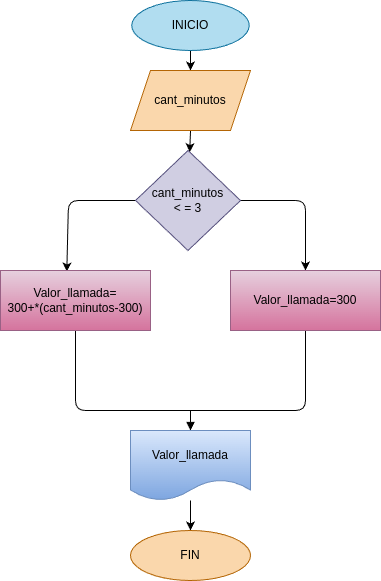

The diagram above was exported from draw.io. Its source (the exported page's mxGraphModel, read from the mxfile embedded in the PNG):
<mxGraphModel dx="662" dy="461" grid="1" gridSize="10" guides="1" tooltips="1" connect="1" arrows="1" fold="1" page="1" pageScale="1" pageWidth="827" pageHeight="1169" math="0" shadow="0">
  <root>
    <mxCell id="0" />
    <mxCell id="1" parent="0" />
    <mxCell id="5" style="edgeStyle=none;html=1;exitX=0.5;exitY=1;exitDx=0;exitDy=0;fontColor=#000000;" parent="1" target="3" edge="1">
      <mxGeometry relative="1" as="geometry">
        <mxPoint x="320" y="80" as="sourcePoint" />
      </mxGeometry>
    </mxCell>
    <mxCell id="7" style="edgeStyle=none;html=1;exitX=0.5;exitY=1;exitDx=0;exitDy=0;fontColor=#000000;" parent="1" source="3" target="4" edge="1">
      <mxGeometry relative="1" as="geometry" />
    </mxCell>
    <mxCell id="3" value="&lt;font color=&quot;#000000&quot;&gt;cant_minutos&lt;/font&gt;" style="shape=parallelogram;perimeter=parallelogramPerimeter;whiteSpace=wrap;html=1;fixedSize=1;fillColor=#fad7ac;strokeColor=#b46504;" parent="1" vertex="1">
      <mxGeometry x="260" y="110" width="120" height="60" as="geometry" />
    </mxCell>
    <mxCell id="18" style="edgeStyle=none;html=1;exitX=0;exitY=0.5;exitDx=0;exitDy=0;entryX=0.442;entryY=0.017;entryDx=0;entryDy=0;entryPerimeter=0;fontColor=#000000;" parent="1" source="4" target="10" edge="1">
      <mxGeometry relative="1" as="geometry">
        <Array as="points">
          <mxPoint x="198" y="240" />
        </Array>
      </mxGeometry>
    </mxCell>
    <mxCell id="19" style="edgeStyle=none;html=1;exitX=1;exitY=0.5;exitDx=0;exitDy=0;entryX=0.5;entryY=0;entryDx=0;entryDy=0;fontColor=#000000;" parent="1" source="4" target="11" edge="1">
      <mxGeometry relative="1" as="geometry">
        <Array as="points">
          <mxPoint x="435" y="240" />
        </Array>
      </mxGeometry>
    </mxCell>
    <mxCell id="4" value="&lt;font color=&quot;#000000&quot;&gt;cant_minutos&lt;br&gt;&amp;lt; = 3&lt;/font&gt;" style="rhombus;whiteSpace=wrap;html=1;fillColor=#d0cee2;strokeColor=#56517e;" parent="1" vertex="1">
      <mxGeometry x="265" y="190" width="105" height="100" as="geometry" />
    </mxCell>
    <mxCell id="31" style="edgeStyle=none;html=1;exitX=0.5;exitY=1;exitDx=0;exitDy=0;fontColor=#000000;endArrow=none;endFill=0;" parent="1" source="10" edge="1">
      <mxGeometry relative="1" as="geometry">
        <mxPoint x="320" y="450" as="targetPoint" />
        <Array as="points">
          <mxPoint x="205" y="450" />
        </Array>
      </mxGeometry>
    </mxCell>
    <mxCell id="10" value="&lt;font color=&quot;#000000&quot;&gt;Valor_llamada=&lt;br&gt;300+*(cant_minutos-300)&lt;/font&gt;" style="rounded=0;whiteSpace=wrap;html=1;fillColor=#e6d0de;strokeColor=#996185;gradientColor=#d5739d;" parent="1" vertex="1">
      <mxGeometry x="130" y="310" width="150" height="60" as="geometry" />
    </mxCell>
    <mxCell id="29" style="edgeStyle=none;html=1;exitX=0.5;exitY=1;exitDx=0;exitDy=0;fontColor=#000000;endArrow=none;endFill=0;" parent="1" source="11" edge="1">
      <mxGeometry relative="1" as="geometry">
        <mxPoint x="320" y="450" as="targetPoint" />
        <Array as="points">
          <mxPoint x="435" y="450" />
        </Array>
      </mxGeometry>
    </mxCell>
    <mxCell id="11" value="&lt;font color=&quot;#000000&quot;&gt;Valor_llamada=300&lt;/font&gt;" style="rounded=0;whiteSpace=wrap;html=1;fillColor=#e6d0de;strokeColor=#996185;gradientColor=#d5739d;" parent="1" vertex="1">
      <mxGeometry x="360" y="310" width="150" height="60" as="geometry" />
    </mxCell>
    <mxCell id="32" style="edgeStyle=none;html=1;fontColor=#000000;endArrow=block;endFill=1;entryX=0.5;entryY=0;entryDx=0;entryDy=0;" parent="1" target="20" edge="1">
      <mxGeometry relative="1" as="geometry">
        <mxPoint x="320" y="450" as="targetPoint" />
        <mxPoint x="320" y="450" as="sourcePoint" />
      </mxGeometry>
    </mxCell>
    <mxCell id="36" value="" style="edgeStyle=none;html=1;fontColor=#000000;" edge="1" parent="1" source="20" target="35">
      <mxGeometry relative="1" as="geometry" />
    </mxCell>
    <mxCell id="20" value="&lt;font color=&quot;#000000&quot;&gt;Valor_llamada&lt;/font&gt;" style="shape=document;whiteSpace=wrap;html=1;boundedLbl=1;fillColor=#dae8fc;strokeColor=#6c8ebf;gradientColor=#7ea6e0;" parent="1" vertex="1">
      <mxGeometry x="260" y="470" width="120" height="70" as="geometry" />
    </mxCell>
    <mxCell id="34" value="&lt;font color=&quot;#000000&quot;&gt;INICIO&lt;/font&gt;" style="ellipse;whiteSpace=wrap;html=1;fillColor=#b1ddf0;strokeColor=#10739e;" vertex="1" parent="1">
      <mxGeometry x="261.25" y="40" width="117.5" height="50" as="geometry" />
    </mxCell>
    <mxCell id="35" value="&lt;font color=&quot;#000000&quot;&gt;FIN&lt;/font&gt;" style="ellipse;whiteSpace=wrap;html=1;fillColor=#fad7ac;strokeColor=#b46504;" vertex="1" parent="1">
      <mxGeometry x="260" y="570" width="120" height="50" as="geometry" />
    </mxCell>
  </root>
</mxGraphModel>